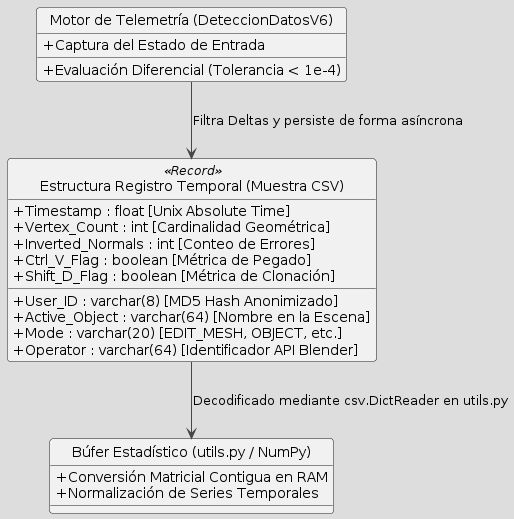

The diagram above was rendered by PlantUML. Its source (embedded in the PNG):
@startuml
!theme toy
hide circle
skinparam classAttributeIconSize 0

class "Estructura Registro Temporal (Muestra CSV)" as csv_row << (T, #FF7700) Record >> {
    + Timestamp : float [Unix Absolute Time]
    + User_ID : varchar(8) [MD5 Hash Anonimizado]
    + Active_Object : varchar(64) [Nombre en la Escena]
    + Vertex_Count : int [Cardinalidad Geométrica]
    + Inverted_Normals : int [Conteo de Errores]
    + Mode : varchar(20) [EDIT_MESH, OBJECT, etc.]
    + Operator : varchar(64) [Identificador API Blender]
    + Ctrl_V_Flag : boolean [Métrica de Pegado]
    + Shift_D_Flag : boolean [Métrica de Clonación]
}

class "Motor de Telemetría (DeteccionDatosV6)" as logger_proc {
    + Captura del Estado de Entrada
    + Evaluación Diferencial (Tolerancia < 1e-4)
}

class "Búfer Estadístico (utils.py / NumPy)" as array_proc {
    + Conversión Matricial Contigua en RAM
    + Normalización de Series Temporales
}

' Flujo de persistencia y consumo
logger_proc --> csv_row : "Filtra Deltas y persiste de forma asíncrona"
csv_row --> array_proc : "Decodificado mediante csv.DictReader en utils.py"
@enduml